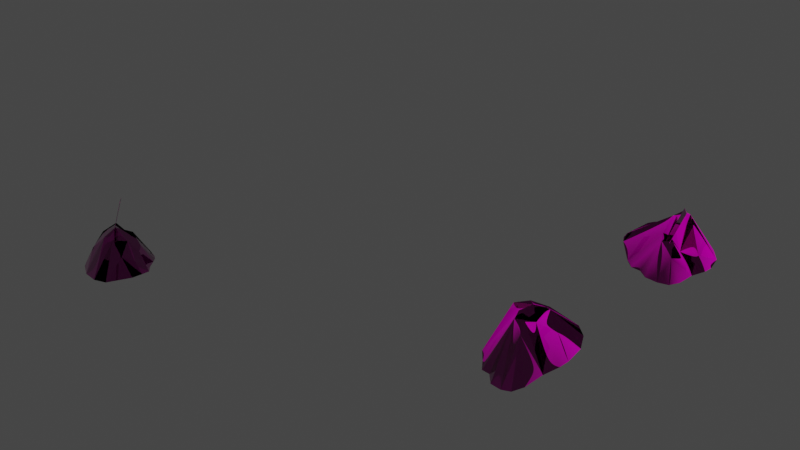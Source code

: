 # Source: dung_heap_01.blend  (saved by Blender 3.5.10; exported with 4.5.12 LTS)
import bpy
from mathutils import Matrix  # noqa: F401  (used for matrix-valued properties, if any)

bpy.ops.wm.read_factory_settings(use_empty=True)
scene = bpy.context.scene
scene.name = 'Scene'

# ---- collections
col_collection = bpy.data.collections.new('Collection'); scene.collection.children.link(col_collection)

# ---- images (referenced by path relative to the original .blend; pixels are not part of the script)
import os
ASSET_DIR = os.environ.get("B2B_ASSET_DIR", "")  # directory of the original .blend (textures are referenced by path, not embedded)
HERE = os.path.dirname(os.path.abspath(__file__))  # packed textures are extracted next to this script under _unpacked/

def load_image(name, relpath, width, height, colorspace="sRGB"):
    """Load a texture the original file referenced (path relative to the .blend, or extracted next to this script)."""
    p = next((c for c in (os.path.join(HERE, relpath), os.path.join(ASSET_DIR, relpath)) if relpath and os.path.exists(c)), "")
    if p:
        img = bpy.data.images.load(p, check_existing=True)
        img.name = name
    else:  # same state as the original file: an image datablock whose file is absent (Cycles renders it pink)
        img = bpy.data.images.new(name, width, height)
        img.source = "FILE"
        img.filepath = "//" + (relpath or name)
    img.colorspace_settings.name = colorspace
    return img
img_prop_atlas_4k_diff_0_png_005 = load_image('prop_atlas_4k_diff_0.png.005', 'prop_atlas_4k_diff_0.png', 1024, 1024, 'sRGB')
img_prop_atlas_4k_norm_0_png_005 = load_image('prop_atlas_4k_norm_0.png.005', 'prop_atlas_4k_norm_0.png', 1024, 1024, 'Non-Color')
img_prop_atlas_4k_metal_0_png_005 = load_image('prop_atlas_4k_metal_0.png.005', 'prop_atlas_4k_metal_0.png', 1024, 1024, 'Non-Color')
img_ground_fertilizer_module_01_norm_0_png = load_image('ground_fertilizer_module_01_norm_0.png', 'ground_fertilizer_module_01_norm_0.png', 1024, 1024, 'Non-Color')
img_ground_fertilizer_module_01_metal_0_png = load_image('ground_fertilizer_module_01_metal_0.png', 'ground_fertilizer_module_01_metal_0.png', 1024, 1024, 'Non-Color')
img_default_model_mask_0_png_006 = load_image('default_model_mask_0.png.006', 'default_model_mask_0.png', 1024, 1024, 'sRGB')
img_ground_fertilizer_module_01_height_0_png = load_image('ground_fertilizer_module_01_height_0.png', 'ground_fertilizer_module_01_height_0.png', 1024, 1024, 'Non-Color')
img_ground_fertilizer_module_01_diff_0_png = load_image('ground_fertilizer_module_01_diff_0.png', 'ground_fertilizer_module_01_diff_0.png', 1024, 1024, 'sRGB')

# ---- materials (node trees are filled in below, after node groups)
mat_data_graphics_props_tools_shovel_prp = bpy.data.materials.new('data/graphics/props/tools/shovel.prp')
mat_data_graphics_props_tools_shovel_prp.use_transparent_shadow = False
mat_fertilizer_ground_001 = bpy.data.materials.new('fertilizer_ground.001')
mat_fertilizer_ground_001.use_transparent_shadow = False

# ---- node groups
ng_annoshader = bpy.data.node_groups.new('AnnoShader', 'ShaderNodeTree')
_s = ng_annoshader.interface.new_socket(name='Shader', in_out='OUTPUT', socket_type='NodeSocketShader')
_s = ng_annoshader.interface.new_socket(name='cDiffuse', in_out='INPUT', socket_type='NodeSocketColor')
_s = ng_annoshader.interface.new_socket(name='cDiffuseMultiplier', in_out='INPUT', socket_type='NodeSocketColor')
_s = ng_annoshader.interface.new_socket(name='Alpha', in_out='INPUT', socket_type='NodeSocketFloat')
_s = ng_annoshader.interface.new_socket(name='cNormal', in_out='INPUT', socket_type='NodeSocketColor')
_s = ng_annoshader.interface.new_socket(name='Glossiness', in_out='INPUT', socket_type='NodeSocketFloat')
_s = ng_annoshader.interface.new_socket(name='cMetallic', in_out='INPUT', socket_type='NodeSocketColor')
_s = ng_annoshader.interface.new_socket(name='cHeight', in_out='INPUT', socket_type='NodeSocketColor')
_s = ng_annoshader.interface.new_socket(name='cNightGlow', in_out='INPUT', socket_type='NodeSocketColor')
_s = ng_annoshader.interface.new_socket(name='cEmissiveColor', in_out='INPUT', socket_type='NodeSocketColor')
_s = ng_annoshader.interface.new_socket(name='EmissionStrength', in_out='INPUT', socket_type='NodeSocketFloat')
_s = ng_annoshader.interface.new_socket(name='cDyeMask', in_out='INPUT', socket_type='NodeSocketColor')
_N = ng_annoshader.nodes; _L = ng_annoshader.links
n0 = _N.new('NodeGroupInput'); n0.name = 'Group Input'; n0.location = (0, -900)
n1 = _N.new('ShaderNodeMixRGB'); n1.name = 'Mix (Legacy)'; n1.location = (300, 300)
n1.blend_type = 'MULTIPLY'
n1.inputs[0].default_value = 1.0
n2 = _N.new('ShaderNodeRGBToBW'); n2.name = 'RGB to BW'; n2.location = (300, 0)
n3 = _N.new('ShaderNodeMixRGB'); n3.name = 'Mix (Legacy).001'; n3.location = (600, 0)
n3.blend_type = 'MULTIPLY'
n3.inputs[2].default_value = (1.0, 0.0, 0.0, 1.0)
n4 = _N.new('ShaderNodeSeparateRGB'); n4.name = 'Separate RGB (Legacy)'; n4.location = (300, -300)
n5 = _N.new('ShaderNodeMath'); n5.name = 'Math'; n5.location = (600, -450)
n5.operation = 'POWER'
n5.inputs[1].default_value = 2.0
n6 = _N.new('ShaderNodeMath'); n6.name = 'Math.001'; n6.location = (600, -150)
n6.operation = 'POWER'
n6.inputs[1].default_value = 2.0
n7 = _N.new('ShaderNodeMath'); n7.name = 'Math.002'; n7.location = (750, -300)
n8 = _N.new('ShaderNodeMath'); n8.name = 'Math.003'; n8.location = (900, -300)
n8.operation = 'SUBTRACT'
n8.inputs[0].default_value = 1.0
n9 = _N.new('ShaderNodeMath'); n9.name = 'Math.004'; n9.location = (1050, -300)
n9.operation = 'SQRT'
n10 = _N.new('ShaderNodeCombineRGB'); n10.name = 'Combine RGB (Legacy)'; n10.location = (1200, -300)
n11 = _N.new('ShaderNodeNormalMap'); n11.name = 'Normal Map'; n11.location = (1500, -300)
n11.inputs[0].default_value = 0.5
n12 = _N.new('ShaderNodeRGBToBW'); n12.name = 'RGB to BW.001'; n12.location = (1500, 0)
n13 = _N.new('ShaderNodeBump'); n13.name = 'Bump'; n13.location = (1800, -300)
n13.inputs[0].default_value = 0.5
n13.inputs[1].default_value = 1.0
n13.inputs[2].default_value = 1.0
n14 = _N.new('ShaderNodeMath'); n14.name = 'Math.005'; n14.location = (900, -900)
n14.operation = 'SUBTRACT'
n14.inputs[0].default_value = 1.0
n15 = _N.new('ShaderNodeRGBToBW'); n15.name = 'RGB to BW.002'; n15.location = (300, 0)
n16 = _N.new('ShaderNodeVectorMath'); n16.name = 'EmissionScale'; n16.location = (300, -1200)
n16.label = 'EmissionScale'
n16.operation = 'SCALE'
n16.inputs[3].default_value = 10.0
n17 = _N.new('ShaderNodeVectorMath'); n17.name = 'Vector Math'; n17.location = (600, -1200)
n17.operation = 'MULTIPLY'
n18 = _N.new('ShaderNodeObjectInfo'); n18.name = 'Object Info'; n18.location = (300, -1500)
n19 = _N.new('ShaderNodeMath'); n19.name = 'Math.006'; n19.location = (600, -1500)
n19.operation = 'FRACT'
n20 = _N.new('ShaderNodeValToRGB'); n20.name = 'ColorRamp'; n20.location = (900, -1500)
n20.color_ramp.interpolation = 'CONSTANT'
while len(n20.color_ramp.elements) > 1: n20.color_ramp.elements.remove(n20.color_ramp.elements[-1])
n20.color_ramp.elements[0].position = 0.0; n20.color_ramp.elements[0].color = (1.0, 0.0, 0.0, 1.0)
_e = n20.color_ramp.elements.new(0.3333); _e.color = (0.0, 1.0, 0.0, 1.0)
_e = n20.color_ramp.elements.new(0.6667); _e.color = (0.0, 0.0, 1.0, 1.0)
n21 = _N.new('ShaderNodeVectorMath'); n21.name = 'Vector Math.001'; n21.location = (1200, -1500)
n21.operation = 'MULTIPLY'
n22 = _N.new('ShaderNodeMixRGB'); n22.name = 'Mix (Legacy).002'; n22.location = (1500, -1200)
n22.inputs[1].default_value = (0.0, 0.0, 0.0, 1.0)
n23 = _N.new('ShaderNodeBsdfPrincipled'); n23.name = 'Principled BSDF'; n23.location = (1200, -900)
n23.distribution = 'GGX'
n23.subsurface_method = 'RANDOM_WALK_SKIN'
n23.inputs[3].default_value = 1.45
n24 = _N.new('NodeGroupOutput'); n24.name = 'Group Output'; n24.location = (1500, -900)
_L.new(n0.outputs[1], n1.inputs[1])
_L.new(n0.outputs[0], n1.inputs[2])
_L.new(n0.outputs[10], n2.inputs[0])
_L.new(n2.outputs[0], n3.inputs[0])
_L.new(n1.outputs[0], n3.inputs[1])
_L.new(n0.outputs[3], n4.inputs[0])
_L.new(n4.outputs[0], n5.inputs[0])
_L.new(n4.outputs[1], n6.inputs[0])
_L.new(n5.outputs[0], n7.inputs[0])
_L.new(n6.outputs[0], n7.inputs[1])
_L.new(n7.outputs[0], n8.inputs[1])
_L.new(n8.outputs[0], n9.inputs[0])
_L.new(n4.outputs[0], n10.inputs[0])
_L.new(n4.outputs[1], n10.inputs[1])
_L.new(n9.outputs[0], n10.inputs[2])
_L.new(n10.outputs[0], n11.inputs[1])
_L.new(n0.outputs[6], n12.inputs[0])
_L.new(n12.outputs[0], n13.inputs[3])
_L.new(n11.outputs[0], n13.inputs[4])
_L.new(n0.outputs[4], n14.inputs[1])
_L.new(n0.outputs[5], n15.inputs[0])
_L.new(n0.outputs[8], n16.inputs[0])
_L.new(n3.outputs[0], n17.inputs[0])
_L.new(n16.outputs[0], n17.inputs[1])
_L.new(n18.outputs[0], n19.inputs[0])
_L.new(n19.outputs[0], n20.inputs[0])
_L.new(n20.outputs[0], n21.inputs[0])
_L.new(n0.outputs[7], n21.inputs[1])
_L.new(n21.outputs[0], n22.inputs[0])
_L.new(n17.outputs[0], n22.inputs[2])
_L.new(n0.outputs[2], n23.inputs[4])
_L.new(n14.outputs[0], n23.inputs[2])
_L.new(n13.outputs[0], n23.inputs[5])
_L.new(n3.outputs[0], n23.inputs[0])
_L.new(n15.outputs[0], n23.inputs[1])
_L.new(n0.outputs[9], n23.inputs[28])
_L.new(n22.outputs[0], n23.inputs[27])
_L.new(n23.outputs[0], n24.inputs[0])
n24.is_active_output = True

# ---- material node trees
mat_data_graphics_props_tools_shovel_prp.use_nodes = True; mat_data_graphics_props_tools_shovel_prp.node_tree.nodes.clear()
_N = mat_data_graphics_props_tools_shovel_prp.node_tree.nodes; _L = mat_data_graphics_props_tools_shovel_prp.node_tree.links
n0 = _N.new('ShaderNodeOutputMaterial'); n0.name = 'Material Output'; n0.location = (300, 300)
n1 = _N.new('ShaderNodeTexImage'); n1.name = 'cModelDiffTex'; n1.location = (-1200, 900)
n1.label = 'cModelDiffTex'
n1.image = img_prop_atlas_4k_diff_0_png_005
n2 = _N.new('ShaderNodeTexImage'); n2.name = 'cModelNormalTex'; n2.location = (-1200, 600)
n2.label = 'cModelNormalTex'
n2.image = img_prop_atlas_4k_norm_0_png_005
n3 = _N.new('ShaderNodeTexImage'); n3.name = 'cModelMetallicTex'; n3.location = (-1200, 300)
n3.label = 'cModelMetallicTex'
n3.image = img_prop_atlas_4k_metal_0_png_005
n4 = _N.new('ShaderNodeTexImage'); n4.name = 'cSeparateAOTex'; n4.location = (-1200, 0)
n4.label = 'cSeparateAOTex'
n5 = _N.new('ShaderNodeTexImage'); n5.name = 'cHeightMap'; n5.location = (-1200, -300)
n5.label = 'cHeightMap'
n6 = _N.new('ShaderNodeTexImage'); n6.name = 'cNightGlowMap'; n6.location = (-1200, -600)
n6.label = 'cNightGlowMap'
n7 = _N.new('ShaderNodeTexImage'); n7.name = 'cDyeMask'; n7.location = (-1200, -900)
n7.label = 'cDyeMask'
n8 = _N.new('ShaderNodeGroup'); n8.name = 'Group'; n8.location = (0, 0)
n8.node_tree = ng_annoshader
n8.inputs[9].default_value = 0.0
n9 = _N.new('ShaderNodeCombineRGB'); n9.name = 'cEmissiveColor'; n9.location = (900, 1050)
n9.label = 'cEmissiveColor'
n9.inputs[0].default_value = 1.0
n9.inputs[1].default_value = 1.0
n9.inputs[2].default_value = 1.0
n10 = _N.new('ShaderNodeCombineRGB'); n10.name = 'cDiffuseColor'; n10.location = (600, 1050)
n10.label = 'cDiffuseColor'
n10.inputs[0].default_value = 1.0
n10.inputs[1].default_value = 1.0
n10.inputs[2].default_value = 1.0
_L.new(n1.outputs[0], n8.inputs[0])
_L.new(n2.outputs[0], n8.inputs[3])
_L.new(n3.outputs[0], n8.inputs[5])
_L.new(n5.outputs[0], n8.inputs[6])
_L.new(n6.outputs[0], n8.inputs[7])
_L.new(n7.outputs[0], n8.inputs[10])
_L.new(n10.outputs[0], n8.inputs[1])
_L.new(n9.outputs[0], n8.inputs[8])
_L.new(n1.outputs[1], n8.inputs[2])
_L.new(n2.outputs[1], n8.inputs[4])
_L.new(n8.outputs[0], n0.inputs[0])
n0.is_active_output = True
mat_fertilizer_ground_001.use_nodes = True; mat_fertilizer_ground_001.node_tree.nodes.clear()
_N = mat_fertilizer_ground_001.node_tree.nodes; _L = mat_fertilizer_ground_001.node_tree.links
n0 = _N.new('ShaderNodeOutputMaterial'); n0.name = 'Material Output'; n0.location = (275, 317)
n1 = _N.new('ShaderNodeTexImage'); n1.name = 'cModelNormalTex'; n1.location = (-1225, 617)
n1.label = 'cModelNormalTex'
n1.image = img_ground_fertilizer_module_01_norm_0_png
n2 = _N.new('ShaderNodeTexImage'); n2.name = 'cModelMetallicTex'; n2.location = (-1225, 317)
n2.label = 'cModelMetallicTex'
n2.image = img_ground_fertilizer_module_01_metal_0_png
n3 = _N.new('ShaderNodeTexImage'); n3.name = 'cSeparateAOTex'; n3.location = (-1225, 17)
n3.label = 'cSeparateAOTex'
n3.image = img_default_model_mask_0_png_006
n4 = _N.new('ShaderNodeTexImage'); n4.name = 'cHeightMap'; n4.location = (-1225, -283)
n4.label = 'cHeightMap'
n4.image = img_ground_fertilizer_module_01_height_0_png
n5 = _N.new('ShaderNodeTexImage'); n5.name = 'cNightGlowMap'; n5.location = (-1225, -583)
n5.label = 'cNightGlowMap'
n6 = _N.new('ShaderNodeTexImage'); n6.name = 'cDyeMask'; n6.location = (-1225, -883)
n6.label = 'cDyeMask'
n7 = _N.new('ShaderNodeGroup'); n7.name = 'Group'; n7.location = (-25, 17)
n7.node_tree = ng_annoshader
n7.inputs[9].default_value = 0.0
n8 = _N.new('ShaderNodeCombineRGB'); n8.name = 'cEmissiveColor'; n8.location = (875, 1067)
n8.label = 'cEmissiveColor'
n8.inputs[0].default_value = 2.0
n8.inputs[1].default_value = 2.0
n8.inputs[2].default_value = 2.0
n9 = _N.new('ShaderNodeCombineRGB'); n9.name = 'cDiffuseColor'; n9.location = (575, 1067)
n9.label = 'cDiffuseColor'
n9.inputs[0].default_value = 1.0
n9.inputs[1].default_value = 1.0
n9.inputs[2].default_value = 1.0
n10 = _N.new('ShaderNodeTexImage'); n10.name = 'cModelDiffTex'; n10.location = (-1505, 917)
n10.label = 'cModelDiffTex'
n10.width = 521
n10.image = img_ground_fertilizer_module_01_diff_0_png
_L.new(n10.outputs[0], n7.inputs[0])
_L.new(n1.outputs[0], n7.inputs[3])
_L.new(n2.outputs[0], n7.inputs[5])
_L.new(n4.outputs[0], n7.inputs[6])
_L.new(n5.outputs[0], n7.inputs[7])
_L.new(n6.outputs[0], n7.inputs[10])
_L.new(n9.outputs[0], n7.inputs[1])
_L.new(n8.outputs[0], n7.inputs[8])
_L.new(n10.outputs[1], n7.inputs[2])
_L.new(n1.outputs[1], n7.inputs[4])
_L.new(n7.outputs[0], n0.inputs[0])
n0.is_active_output = True

# ---- world
world_world = bpy.data.worlds.new('World'); scene.world = world_world
world_world.use_nodes = True; world_world.node_tree.nodes.clear()
_N = world_world.node_tree.nodes; _L = world_world.node_tree.links
n0 = _N.new('ShaderNodeOutputWorld'); n0.name = 'World Output'; n0.location = (300, 300)
n1 = _N.new('ShaderNodeBackground'); n1.name = 'Background'; n1.location = (10, 300)
n1.inputs[0].default_value = (0.05088, 0.05088, 0.05088, 1.0)
_L.new(n1.outputs[0], n0.inputs[0])
n0.is_active_output = True
world_world.color = (0.05088, 0.05088, 0.05088)
world_world.use_sun_shadow = False
world_world.sun_shadow_jitter_overblur = 0.0

# ---- meshes
me_mesh_0_008 = bpy.data.meshes.new('Mesh_0.008')
me_mesh_0_008.from_pydata([(-0.04636, -0.001532, 0.0008841), (0.04636, -0.001532, 0.4863), (0.04636, -0.001532, 0.0008841), (-0.04636, -0.001532, 0.4863), (-0.04636, 0.001532, 0.0008841), (0.04636, 0.001532, 0.4863), (-0.04636, 0.001532, 0.4863), (0.04636, 0.001532, 0.0008841)], [], [(0, 2, 1), (1, 3, 0), (4, 6, 5), (5, 7, 4)])
me_mesh_0_008.polygons.foreach_set('use_smooth', [True] * 4)
_uv = me_mesh_0_008.uv_layers.new(name='UVMap')
_uv.uv.foreach_set('vector', [0.1302, 0.4189, 0.136, 0.4189, 0.136, 0.459, 0.136, 0.459, 0.1302, 0.459, 0.1302, 0.4189, 0.1302, 0.4189, 0.1302, 0.459, 0.136, 0.459, 0.136, 0.459, 0.136, 0.4189, 0.1302, 0.4189])
me_mesh_0_008.materials.append(mat_data_graphics_props_tools_shovel_prp)
me_mesh_0_008.update()
me_mesh_0_008.normals_split_custom_set([tuple(v) for v in zip(*[iter([0.003932, -1.0, -0.003932, -0.003932, -1.0, 0.003932, 0.003932, -1.0, -0.003932, 0.003932, -1.0, -0.003932, -0.003932, -1.0, 0.003932, 0.003932, -1.0, -0.003932, 0.003966, 1.0, -0.003966, -0.003966, 1.0, 0.003966, 0.003966, 1.0, -0.003966, 0.003966, 1.0, -0.003966, -0.003966, 1.0, 0.003966, 0.003966, 1.0, -0.003966])] * 3)])
me_mesh_0_009 = bpy.data.meshes.new('Mesh_0.009')
me_mesh_0_009.from_pydata([(-0.04636, -0.001532, 0.0008841), (0.04636, -0.001532, 0.4863), (0.04636, -0.001532, 0.0008841), (-0.04636, -0.001532, 0.4863), (-0.04636, 0.001532, 0.0008841), (0.04636, 0.001532, 0.4863), (-0.04636, 0.001532, 0.4863), (0.04636, 0.001532, 0.0008841)], [], [(0, 2, 1), (1, 3, 0), (4, 6, 5), (5, 7, 4)])
me_mesh_0_009.polygons.foreach_set('use_smooth', [True] * 4)
_uv = me_mesh_0_009.uv_layers.new(name='UVMap')
_uv.uv.foreach_set('vector', [0.1302, 0.4189, 0.136, 0.4189, 0.136, 0.459, 0.136, 0.459, 0.1302, 0.459, 0.1302, 0.4189, 0.1302, 0.4189, 0.1302, 0.459, 0.136, 0.459, 0.136, 0.459, 0.136, 0.4189, 0.1302, 0.4189])
me_mesh_0_009.materials.append(mat_data_graphics_props_tools_shovel_prp)
me_mesh_0_009.update()
me_mesh_0_009.normals_split_custom_set([tuple(v) for v in zip(*[iter([0.003932, -1.0, -0.003932, -0.003932, -1.0, 0.003932, 0.003932, -1.0, -0.003932, 0.003932, -1.0, -0.003932, -0.003932, -1.0, 0.003932, 0.003932, -1.0, -0.003932, 0.003966, 1.0, -0.003966, -0.003966, 1.0, 0.003966, 0.003966, 1.0, -0.003966, 0.003966, 1.0, -0.003966, -0.003966, 1.0, 0.003966, 0.003966, 1.0, -0.003966])] * 3)])
me_mesh_0_038 = bpy.data.meshes.new('Mesh_0.038')
me_mesh_0_038.from_pydata([(1.875, 0.7805, -0.03558), (1.88, 0.7878, -0.01638), (1.876, 0.7816, -0.01936), (1.831, 0.7647, 0.02029), (1.804, 0.9169, 0.2332), (1.92, 0.8716, -0.0232), (2.002, 0.8202, -0.09662), (2.013, 0.8876, -0.09617), (1.987, 1.03, -0.09893), (1.908, 1.146, -0.1001), (1.956, 0.7181, -0.09972), (1.733, 0.9533, 0.2237), (1.804, 1.213, -0.09917), (1.704, 0.8668, 0.2123), (1.66, 1.071, 0.05972), (1.578, 1.165, -0.09838), (1.496, 1.116, -0.008745), (1.606, 0.9465, 0.09924), (1.551, 1.074, 0.03939), (1.439, 1.068, -0.01109), (1.512, 0.9776, 0.05826), (1.431, 0.9823, -0.008667), (1.408, 0.897, -0.009444), (1.501, 0.9165, 0.07051), (1.396, 0.8321, -0.01061), (1.562, 0.8352, 0.1134), (1.439, 0.7007, -0.008309), (1.405, 0.7673, -0.013), (1.71, 0.7299, 0.1346), (1.522, 0.6283, -0.09807), (1.733, 0.6714, 0.1069), (1.588, 0.5602, -0.0972), (1.661, 0.552, -0.09657), (1.727, 0.5017, -0.1012), (1.823, 0.4919, -0.101), (1.806, 0.6902, 0.1183), (1.841, 0.6172, 0.03551), (1.898, 0.5079, -0.09972), (1.939, 0.5802, -0.1003), (1.758, -0.8047, 0.0486), (1.762, -0.7959, 0.09531), (1.758, -0.8034, 0.08806), (1.722, -0.8235, 0.1845), (1.7, -0.6417, 0.1757), (1.794, -0.6959, 0.07872), (1.86, -0.7572, -0.09992), (1.869, -0.6767, -0.09883), (1.848, -0.5065, -0.1055), (1.784, -0.3683, -0.1085), (1.823, -0.8791, -0.1075), (1.643, -0.5983, 0.1525), (1.7, -0.2882, -0.1061), (1.62, -0.7016, 0.2088), (1.584, -0.4572, 0.06423), (1.518, -0.3457, -0.1042), (1.451, -0.4039, -0.1024), (1.54, -0.6064, 0.1604), (1.496, -0.4548, 0.01478), (1.405, -0.4617, -0.1081), (1.464, -0.5693, 0.06068), (1.399, -0.5636, -0.1022), (1.38, -0.6655, -0.1041), (1.455, -0.6423, 0.09048), (1.371, -0.743, -0.1069), (1.505, -0.7394, 0.1949), (1.406, -0.8999, -0.1013), (1.378, -0.8205, -0.1127), (1.625, -0.865, 0.2464), (1.472, -0.9864, -0.1035), (1.643, -0.935, 0.2316), (1.525, -1.068, -0.1013), (1.585, -1.077, -0.0998), (1.638, -1.138, -0.111), (1.716, -1.149, -0.1107), (1.702, -0.9125, 0.2215), (1.73, -0.9997, 0.1897), (1.776, -1.13, -0.1075), (1.809, -1.044, -0.1089), (-1.272, -1.66, 0.0039), (-1.27, -1.666, 0.03765), (-1.272, -1.661, 0.03242), (-1.258, -1.626, 0.1021), (-1.158, -1.688, 0.1162), (-1.243, -1.731, 0.02566), (-1.313, -1.752, -0.1034), (-1.28, -1.792, -0.1026), (-1.186, -1.848, -0.1075), (-1.081, -1.862, -0.1096), (-1.348, -1.674, -0.1089), (-1.102, -1.666, 0.09943), (-0.9902, -1.836, -0.1079), (-1.137, -1.606, 0.1634), (-0.9983, -1.683, 0.01519), (-0.9045, -1.684, -0.1065), (-0.8906, -1.613, -0.1052), (-1.042, -1.59, 0.08467), (-0.9428, -1.623, -0.02054), (-0.8896, -1.556, -0.1093), (-0.9772, -1.552, 0.01263), (-0.9342, -1.509, -0.105), (-0.9709, -1.453, -0.1064), (-1.006, -1.515, 0.03416), (-1.002, -1.414, -0.1085), (-1.084, -1.51, 0.1096), (-1.098, -1.372, -0.1044), (-1.043, -1.386, -0.1127), (-1.218, -1.541, 0.1468), (-1.181, -1.382, -0.106), (-1.262, -1.524, 0.03215), (-1.252, -1.386, -0.1044), (-1.294, -1.423, -0.1033), (-1.355, -1.435, -0.1114), (-1.409, -1.485, -0.1112), (-1.288, -1.575, 0.05217), (-1.347, -1.558, 0.04433), (-1.438, -1.536, -0.1089), (-1.417, -1.595, -0.1099)], [], [(0, 2, 1), (3, 5, 4), (3, 6, 5), (5, 6, 7), (8, 5, 7), (4, 5, 8), (9, 4, 8), (3, 10, 6), (11, 4, 9), (9, 12, 11), (13, 4, 11), (3, 4, 13), (12, 14, 11), (12, 15, 14), (14, 15, 16), (11, 14, 17), (13, 11, 17), (16, 18, 14), (17, 14, 18), (18, 16, 19), (19, 20, 18), (18, 20, 17), (20, 19, 21), (20, 21, 22), (22, 23, 20), (17, 20, 23), (23, 22, 24), (17, 23, 25), (24, 25, 23), (13, 17, 25), (26, 25, 24), (26, 13, 25), (24, 27, 26), (13, 26, 28), (26, 29, 28), (13, 28, 3), (28, 29, 30), (3, 28, 30), (29, 31, 30), (32, 30, 31), (33, 30, 32), (30, 33, 34), (30, 35, 3), (10, 3, 35), (34, 36, 30), (36, 35, 30), (36, 10, 35), (36, 34, 37), (36, 38, 10), (38, 36, 37), (39, 41, 40), (42, 44, 43), (42, 45, 44), (44, 45, 46), (47, 44, 46), (43, 44, 47), (48, 43, 47), (42, 49, 45), (50, 43, 48), (48, 51, 50), (52, 43, 50), (42, 43, 52), (51, 53, 50), (51, 54, 53), (53, 54, 55), (50, 53, 56), (52, 50, 56), (55, 57, 53), (56, 53, 57), (57, 55, 58), (58, 59, 57), (57, 59, 56), (59, 58, 60), (59, 60, 61), (61, 62, 59), (56, 59, 62), (62, 61, 63), (56, 62, 64), (63, 64, 62), (52, 56, 64), (65, 64, 63), (65, 52, 64), (63, 66, 65), (52, 65, 67), (65, 68, 67), (52, 67, 42), (67, 68, 69), (42, 67, 69), (68, 70, 69), (71, 69, 70), (72, 69, 71), (69, 72, 73), (69, 74, 42), (49, 42, 74), (73, 75, 69), (75, 74, 69), (75, 49, 74), (75, 73, 76), (75, 77, 49), (77, 75, 76), (78, 80, 79), (81, 83, 82), (81, 84, 83), (83, 84, 85), (86, 83, 85), (82, 83, 86), (87, 82, 86), (81, 88, 84), (89, 82, 87), (87, 90, 89), (91, 82, 89), (81, 82, 91), (90, 92, 89), (90, 93, 92), (92, 93, 94), (89, 92, 95), (91, 89, 95), (94, 96, 92), (95, 92, 96), (96, 94, 97), (97, 98, 96), (96, 98, 95), (98, 97, 99), (98, 99, 100), (100, 101, 98), (95, 98, 101), (101, 100, 102), (95, 101, 103), (102, 103, 101), (91, 95, 103), (104, 103, 102), (104, 91, 103), (102, 105, 104), (91, 104, 106), (104, 107, 106), (91, 106, 81), (106, 107, 108), (81, 106, 108), (107, 109, 108), (110, 108, 109), (111, 108, 110), (108, 111, 112), (108, 113, 81), (88, 81, 113), (112, 114, 108), (114, 113, 108), (114, 88, 113), (114, 112, 115), (114, 116, 88), (116, 114, 115)])
me_mesh_0_038.polygons.foreach_set('use_smooth', [True] * 150)
_uv = me_mesh_0_038.uv_layers.new(name='UVMap')
_uv.uv.foreach_set('vector', [0.8149, 0.04199, 0.8169, 0.04004, 0.8188, 0.04199, 0.4075, -0.6416, 0.4192, -0.5723, 0.3335, -0.5938, 0.4075, -0.6416, 0.4832, -0.5684, 0.4192, -0.5723, 0.4192, -0.5723, 0.4832, -0.5684, 0.4641, -0.5371, 0.3962, -0.4854, 0.4192, -0.5723, 0.4641, -0.5371, 0.3335, -0.5938, 0.4192, -0.5723, 0.3962, -0.4854, 0.3096, -0.459, 0.3335, -0.5938, 0.3962, -0.4854, 0.4075, -0.6416, 0.4958, -0.623, 0.4832, -0.5684, 0.281, -0.5957, 0.3335, -0.5938, 0.3096, -0.459, 0.3096, -0.459, 0.2266, -0.4609, 0.281, -0.5957, 0.2988, -0.6289, 0.3335, -0.5938, 0.281, -0.5957, 0.4075, -0.6416, 0.3335, -0.5938, 0.2988, -0.6289, 0.2266, -0.4609, 0.1943, -0.5596, 0.281, -0.5957, 0.2266, -0.4609, 0.1198, -0.5439, 0.1943, -0.5596, 0.1943, -0.5596, 0.1198, -0.5439, 0.09229, -0.5869, 0.281, -0.5957, 0.1943, -0.5596, 0.2108, -0.626, 0.2988, -0.6289, 0.281, -0.5957, 0.2108, -0.626, 0.09229, -0.5869, 0.1392, -0.5889, 0.1943, -0.5596, 0.2108, -0.626, 0.1943, -0.5596, 0.1392, -0.5889, 0.1392, -0.5889, 0.09229, -0.5869, 0.0788, -0.623, 0.0788, -0.623, 0.1504, -0.6406, 0.1392, -0.5889, 0.1392, -0.5889, 0.1504, -0.6406, 0.2108, -0.626, 0.1504, -0.6406, 0.0788, -0.623, 0.1064, -0.6611, 0.1504, -0.6406, 0.1064, -0.6611, 0.1252, -0.7031, 0.1252, -0.7031, 0.1687, -0.668, 0.1504, -0.6406, 0.2108, -0.626, 0.1504, -0.6406, 0.1687, -0.668, 0.1687, -0.668, 0.1252, -0.7031, 0.1432, -0.7324, 0.2108, -0.626, 0.1687, -0.668, 0.2278, -0.6836, 0.1432, -0.7324, 0.2278, -0.6836, 0.1687, -0.668, 0.2988, -0.6289, 0.2108, -0.626, 0.2278, -0.6836, 0.2161, -0.7754, 0.2278, -0.6836, 0.1432, -0.7324, 0.2161, -0.7754, 0.2988, -0.6289, 0.2278, -0.6836, 0.1432, -0.7324, 0.1722, -0.7578, 0.2161, -0.7754, 0.2988, -0.6289, 0.2161, -0.7754, 0.3506, -0.6836, 0.2161, -0.7754, 0.2886, -0.7822, 0.3506, -0.6836, 0.2988, -0.6289, 0.3506, -0.6836, 0.4075, -0.6416, 0.3506, -0.6836, 0.2886, -0.7822, 0.3909, -0.6963, 0.4075, -0.6416, 0.3506, -0.6836, 0.3909, -0.6963, 0.2886, -0.7822, 0.3506, -0.792, 0.3909, -0.6963, 0.3943, -0.7754, 0.3909, -0.6963, 0.3506, -0.792, 0.4495, -0.7773, 0.3909, -0.6963, 0.3943, -0.7754, 0.3909, -0.6963, 0.4495, -0.7773, 0.5068, -0.7549, 0.3909, -0.6963, 0.4192, -0.6797, 0.4075, -0.6416, 0.4958, -0.623, 0.4075, -0.6416, 0.4192, -0.6797, 0.5068, -0.7549, 0.4663, -0.6973, 0.3909, -0.6963, 0.4663, -0.6973, 0.4192, -0.6797, 0.3909, -0.6963, 0.4663, -0.6973, 0.4958, -0.623, 0.4192, -0.6797, 0.4663, -0.6973, 0.5068, -0.7549, 0.542, -0.7275, 0.4663, -0.6973, 0.5376, -0.6855, 0.4958, -0.623, 0.5376, -0.6855, 0.4663, -0.6973, 0.542, -0.7275, 0.8149, 0.04199, 0.8169, 0.04004, 0.8188, 0.04199, 0.4075, -0.6416, 0.4192, -0.5723, 0.3335, -0.5938, 0.4075, -0.6416, 0.4832, -0.5684, 0.4192, -0.5723, 0.4192, -0.5723, 0.4832, -0.5684, 0.4641, -0.5371, 0.3962, -0.4854, 0.4192, -0.5723, 0.4641, -0.5371, 0.3335, -0.5938, 0.4192, -0.5723, 0.3962, -0.4854, 0.3096, -0.459, 0.3335, -0.5938, 0.3962, -0.4854, 0.4075, -0.6416, 0.4958, -0.623, 0.4832, -0.5684, 0.281, -0.5957, 0.3335, -0.5938, 0.3096, -0.459, 0.3096, -0.459, 0.2266, -0.4609, 0.281, -0.5957, 0.2988, -0.6289, 0.3335, -0.5938, 0.281, -0.5957, 0.4075, -0.6416, 0.3335, -0.5938, 0.2988, -0.6289, 0.2266, -0.4609, 0.1943, -0.5596, 0.281, -0.5957, 0.2266, -0.4609, 0.1198, -0.5439, 0.1943, -0.5596, 0.1943, -0.5596, 0.1198, -0.5439, 0.09229, -0.5869, 0.281, -0.5957, 0.1943, -0.5596, 0.2108, -0.626, 0.2988, -0.6289, 0.281, -0.5957, 0.2108, -0.626, 0.09229, -0.5869, 0.1392, -0.5889, 0.1943, -0.5596, 0.2108, -0.626, 0.1943, -0.5596, 0.1392, -0.5889, 0.1392, -0.5889, 0.09229, -0.5869, 0.0788, -0.623, 0.0788, -0.623, 0.1504, -0.6406, 0.1392, -0.5889, 0.1392, -0.5889, 0.1504, -0.6406, 0.2108, -0.626, 0.1504, -0.6406, 0.0788, -0.623, 0.1064, -0.6611, 0.1504, -0.6406, 0.1064, -0.6611, 0.1252, -0.7031, 0.1252, -0.7031, 0.1687, -0.668, 0.1504, -0.6406, 0.2108, -0.626, 0.1504, -0.6406, 0.1687, -0.668, 0.1687, -0.668, 0.1252, -0.7031, 0.1432, -0.7324, 0.2108, -0.626, 0.1687, -0.668, 0.2278, -0.6836, 0.1432, -0.7324, 0.2278, -0.6836, 0.1687, -0.668, 0.2988, -0.6289, 0.2108, -0.626, 0.2278, -0.6836, 0.2161, -0.7754, 0.2278, -0.6836, 0.1432, -0.7324, 0.2161, -0.7754, 0.2988, -0.6289, 0.2278, -0.6836, 0.1432, -0.7324, 0.1722, -0.7578, 0.2161, -0.7754, 0.2988, -0.6289, 0.2161, -0.7754, 0.3506, -0.6836, 0.2161, -0.7754, 0.2886, -0.7822, 0.3506, -0.6836, 0.2988, -0.6289, 0.3506, -0.6836, 0.4075, -0.6416, 0.3506, -0.6836, 0.2886, -0.7822, 0.3909, -0.6963, 0.4075, -0.6416, 0.3506, -0.6836, 0.3909, -0.6963, 0.2886, -0.7822, 0.3506, -0.792, 0.3909, -0.6963, 0.3943, -0.7754, 0.3909, -0.6963, 0.3506, -0.792, 0.4495, -0.7773, 0.3909, -0.6963, 0.3943, -0.7754, 0.3909, -0.6963, 0.4495, -0.7773, 0.5068, -0.7549, 0.3909, -0.6963, 0.4192, -0.6797, 0.4075, -0.6416, 0.4958, -0.623, 0.4075, -0.6416, 0.4192, -0.6797, 0.5068, -0.7549, 0.4663, -0.6973, 0.3909, -0.6963, 0.4663, -0.6973, 0.4192, -0.6797, 0.3909, -0.6963, 0.4663, -0.6973, 0.4958, -0.623, 0.4192, -0.6797, 0.4663, -0.6973, 0.5068, -0.7549, 0.542, -0.7275, 0.4663, -0.6973, 0.5376, -0.6855, 0.4958, -0.623, 0.5376, -0.6855, 0.4663, -0.6973, 0.542, -0.7275, 0.8149, 0.04199, 0.8169, 0.04004, 0.8188, 0.04199, 0.4075, -0.6416, 0.4192, -0.5723, 0.3335, -0.5938, 0.4075, -0.6416, 0.4832, -0.5684, 0.4192, -0.5723, 0.4192, -0.5723, 0.4832, -0.5684, 0.4641, -0.5371, 0.3962, -0.4854, 0.4192, -0.5723, 0.4641, -0.5371, 0.3335, -0.5938, 0.4192, -0.5723, 0.3962, -0.4854, 0.3096, -0.459, 0.3335, -0.5938, 0.3962, -0.4854, 0.4075, -0.6416, 0.4958, -0.623, 0.4832, -0.5684, 0.281, -0.5957, 0.3335, -0.5938, 0.3096, -0.459, 0.3096, -0.459, 0.2266, -0.4609, 0.281, -0.5957, 0.2988, -0.6289, 0.3335, -0.5938, 0.281, -0.5957, 0.4075, -0.6416, 0.3335, -0.5938, 0.2988, -0.6289, 0.2266, -0.4609, 0.1943, -0.5596, 0.281, -0.5957, 0.2266, -0.4609, 0.1198, -0.5439, 0.1943, -0.5596, 0.1943, -0.5596, 0.1198, -0.5439, 0.09229, -0.5869, 0.281, -0.5957, 0.1943, -0.5596, 0.2108, -0.626, 0.2988, -0.6289, 0.281, -0.5957, 0.2108, -0.626, 0.09229, -0.5869, 0.1392, -0.5889, 0.1943, -0.5596, 0.2108, -0.626, 0.1943, -0.5596, 0.1392, -0.5889, 0.1392, -0.5889, 0.09229, -0.5869, 0.0788, -0.623, 0.0788, -0.623, 0.1504, -0.6406, 0.1392, -0.5889, 0.1392, -0.5889, 0.1504, -0.6406, 0.2108, -0.626, 0.1504, -0.6406, 0.0788, -0.623, 0.1064, -0.6611, 0.1504, -0.6406, 0.1064, -0.6611, 0.1252, -0.7031, 0.1252, -0.7031, 0.1687, -0.668, 0.1504, -0.6406, 0.2108, -0.626, 0.1504, -0.6406, 0.1687, -0.668, 0.1687, -0.668, 0.1252, -0.7031, 0.1432, -0.7324, 0.2108, -0.626, 0.1687, -0.668, 0.2278, -0.6836, 0.1432, -0.7324, 0.2278, -0.6836, 0.1687, -0.668, 0.2988, -0.6289, 0.2108, -0.626, 0.2278, -0.6836, 0.2161, -0.7754, 0.2278, -0.6836, 0.1432, -0.7324, 0.2161, -0.7754, 0.2988, -0.6289, 0.2278, -0.6836, 0.1432, -0.7324, 0.1722, -0.7578, 0.2161, -0.7754, 0.2988, -0.6289, 0.2161, -0.7754, 0.3506, -0.6836, 0.2161, -0.7754, 0.2886, -0.7822, 0.3506, -0.6836, 0.2988, -0.6289, 0.3506, -0.6836, 0.4075, -0.6416, 0.3506, -0.6836, 0.2886, -0.7822, 0.3909, -0.6963, 0.4075, -0.6416, 0.3506, -0.6836, 0.3909, -0.6963, 0.2886, -0.7822, 0.3506, -0.792, 0.3909, -0.6963, 0.3943, -0.7754, 0.3909, -0.6963, 0.3506, -0.792, 0.4495, -0.7773, 0.3909, -0.6963, 0.3943, -0.7754, 0.3909, -0.6963, 0.4495, -0.7773, 0.5068, -0.7549, 0.3909, -0.6963, 0.4192, -0.6797, 0.4075, -0.6416, 0.4958, -0.623, 0.4075, -0.6416, 0.4192, -0.6797, 0.5068, -0.7549, 0.4663, -0.6973, 0.3909, -0.6963, 0.4663, -0.6973, 0.4192, -0.6797, 0.3909, -0.6963, 0.4663, -0.6973, 0.4958, -0.623, 0.4192, -0.6797, 0.4663, -0.6973, 0.5068, -0.7549, 0.542, -0.7275, 0.4663, -0.6973, 0.5376, -0.6855, 0.4958, -0.623, 0.5376, -0.6855, 0.4663, -0.6973, 0.542, -0.7275])
me_mesh_0_038.materials.append(mat_fertilizer_ground_001)
me_mesh_0_038.update()
me_mesh_0_038.normals_split_custom_set([tuple(v) for v in zip(*[iter([-0.8262, 0.5634, 0.0007255, -0.8318, 0.5551, 0.00334, -0.8278, 0.561, -0.004911, 0.7163, -0.03362, 0.6969, 0.7419, -0.1866, 0.644, 0.4872, -0.03149, 0.8727, 0.7163, -0.03362, 0.6969, 0.6118, -0.1805, 0.7702, 0.7419, -0.1866, 0.644, 0.7419, -0.1866, 0.644, 0.6118, -0.1805, 0.7702, 0.6117, 0.02355, 0.7908, 0.7513, 0.2505, 0.6106, 0.7419, -0.1866, 0.644, 0.6117, 0.02355, 0.7908, 0.4872, -0.03149, 0.8727, 0.7419, -0.1866, 0.644, 0.7513, 0.2505, 0.6106, 0.5445, 0.5834, 0.6026, 0.4872, -0.03149, 0.8727, 0.7513, 0.2505, 0.6106, 0.7163, -0.03362, 0.6969, 0.7179, -0.1278, 0.6843, 0.6118, -0.1805, 0.7702, -0.2128, 0.4723, 0.8554, 0.4872, -0.03149, 0.8727, 0.5445, 0.5834, 0.6026, 0.5445, 0.5834, 0.6026, 0.1734, 0.7555, 0.6317, -0.2128, 0.4723, 0.8554, -0.2355, -0.2973, 0.9253, 0.4872, -0.03149, 0.8727, -0.2128, 0.4723, 0.8554, 0.7163, -0.03362, 0.6969, 0.4872, -0.03149, 0.8727, -0.2355, -0.2973, 0.9253, 0.1734, 0.7555, 0.6317, -0.1986, 0.7055, 0.6803, -0.2128, 0.4723, 0.8554, 0.1734, 0.7555, 0.6317, -0.0999, 0.8361, 0.5394, -0.1986, 0.7055, 0.6803, -0.1986, 0.7055, 0.6803, -0.0999, 0.8361, 0.5394, -0.1732, 0.6508, 0.7392, -0.2128, 0.4723, 0.8554, -0.1986, 0.7055, 0.6803, -0.4706, 0.3373, 0.8154, -0.2355, -0.2973, 0.9253, -0.2128, 0.4723, 0.8554, -0.4706, 0.3373, 0.8154, -0.1732, 0.6508, 0.7392, -0.2785, 0.4313, 0.8581, -0.1986, 0.7055, 0.6803, -0.4706, 0.3373, 0.8154, -0.1986, 0.7055, 0.6803, -0.2785, 0.4313, 0.8581, -0.2785, 0.4313, 0.8581, -0.1732, 0.6508, 0.7392, -0.4826, 0.273, 0.8322, -0.4826, 0.273, 0.8322, -0.4683, 0.2446, 0.8491, -0.2785, 0.4313, 0.8581, -0.2785, 0.4313, 0.8581, -0.4683, 0.2446, 0.8491, -0.4706, 0.3373, 0.8154, -0.4683, 0.2446, 0.8491, -0.4826, 0.273, 0.8322, -0.637, 0.1117, 0.7628, -0.4683, 0.2446, 0.8491, -0.637, 0.1117, 0.7628, -0.6172, 0.167, 0.7689, -0.6172, 0.167, 0.7689, -0.5146, 0.152, 0.8439, -0.4683, 0.2446, 0.8491, -0.4706, 0.3373, 0.8154, -0.4683, 0.2446, 0.8491, -0.5146, 0.152, 0.8439, -0.5146, 0.152, 0.8439, -0.6172, 0.167, 0.7689, -0.5919, -0.0509, 0.8044, -0.4706, 0.3373, 0.8154, -0.5146, 0.152, 0.8439, -0.5342, -0.04046, 0.8444, -0.5919, -0.0509, 0.8044, -0.5342, -0.04046, 0.8444, -0.5146, 0.152, 0.8439, -0.2355, -0.2973, 0.9253, -0.4706, 0.3373, 0.8154, -0.5342, -0.04046, 0.8444, -0.4044, -0.532, 0.7439, -0.5342, -0.04046, 0.8444, -0.5919, -0.0509, 0.8044, -0.4044, -0.532, 0.7439, -0.2355, -0.2973, 0.9253, -0.5342, -0.04046, 0.8444, -0.5919, -0.0509, 0.8044, -0.4406, -0.1215, 0.8894, -0.4044, -0.532, 0.7439, -0.2355, -0.2973, 0.9253, -0.4044, -0.532, 0.7439, 0.1179, -0.4764, 0.8713, -0.4044, -0.532, 0.7439, -0.383, -0.6875, 0.617, 0.1179, -0.4764, 0.8713, -0.2355, -0.2973, 0.9253, 0.1179, -0.4764, 0.8713, 0.7163, -0.03362, 0.6969, 0.1179, -0.4764, 0.8713, -0.383, -0.6875, 0.617, -0.07653, -0.4554, 0.887, 0.7163, -0.03362, 0.6969, 0.1179, -0.4764, 0.8713, -0.07653, -0.4554, 0.887, -0.383, -0.6875, 0.617, -0.3828, -0.6718, 0.6342, -0.07653, -0.4554, 0.887, -0.2854, -0.7806, 0.5561, -0.07653, -0.4554, 0.887, -0.3828, -0.6718, 0.6342, -0.2453, -0.747, 0.6179, -0.07653, -0.4554, 0.887, -0.2854, -0.7806, 0.5561, -0.07653, -0.4554, 0.887, -0.2453, -0.747, 0.6179, 0.04502, -0.757, 0.6518, -0.07653, -0.4554, 0.887, 0.279, 0.08583, 0.9565, 0.7163, -0.03362, 0.6969, 0.7179, -0.1278, 0.6843, 0.7163, -0.03362, 0.6969, 0.279, 0.08583, 0.9565, 0.04502, -0.757, 0.6518, 0.4883, -0.5361, 0.6885, -0.07653, -0.4554, 0.887, 0.4883, -0.5361, 0.6885, 0.279, 0.08583, 0.9565, -0.07653, -0.4554, 0.887, 0.4883, -0.5361, 0.6885, 0.7179, -0.1278, 0.6843, 0.279, 0.08583, 0.9565, 0.4883, -0.5361, 0.6885, 0.04502, -0.757, 0.6518, 0.4263, -0.6065, 0.6712, 0.4883, -0.5361, 0.6885, 0.7511, -0.2419, 0.6143, 0.7179, -0.1278, 0.6843, 0.7511, -0.2419, 0.6143, 0.4883, -0.5361, 0.6885, 0.4263, -0.6065, 0.6712, -0.9077, 0.4195, 0.001808, -0.912, 0.4101, 0.002399, -0.9084, 0.4182, -0.004089, 0.7303, 0.02117, 0.6828, 0.8533, 0.07301, 0.5163, 0.4516, 0.3683, 0.8127, 0.7303, 0.02117, 0.6828, 0.906, -0.1907, 0.378, 0.8533, 0.07301, 0.5163, 0.8533, 0.07301, 0.5163, 0.906, -0.1907, 0.378, 0.9183, 0.02339, 0.3951, 0.7951, 0.2949, 0.5299, 0.8533, 0.07301, 0.5163, 0.9183, 0.02339, 0.3951, 0.4516, 0.3683, 0.8127, 0.8533, 0.07301, 0.5163, 0.7951, 0.2949, 0.5299, 0.576, 0.4584, 0.6768, 0.4516, 0.3683, 0.8127, 0.7951, 0.2949, 0.5299, 0.7303, 0.02117, 0.6828, 0.9298, -0.146, 0.3379, 0.906, -0.1907, 0.378, 0.1288, 0.5822, 0.8028, 0.4516, 0.3683, 0.8127, 0.576, 0.4584, 0.6768, 0.576, 0.4584, 0.6768, 0.211, 0.6531, 0.7273, 0.1288, 0.5822, 0.8028, -0.06329, 0.1441, 0.9875, 0.4516, 0.3683, 0.8127, 0.1288, 0.5822, 0.8028, 0.7303, 0.02117, 0.6828, 0.4516, 0.3683, 0.8127, -0.06329, 0.1441, 0.9875, 0.211, 0.6531, 0.7273, -0.08624, 0.6718, 0.7357, 0.1288, 0.5822, 0.8028, 0.211, 0.6531, 0.7273, -0.4016, 0.6913, 0.6007, -0.08624, 0.6718, 0.7357, -0.08624, 0.6718, 0.7357, -0.4016, 0.6913, 0.6007, -0.5649, 0.5958, 0.5709, 0.1288, 0.5822, 0.8028, -0.08624, 0.6718, 0.7357, -0.347, 0.4566, 0.8192, -0.06329, 0.1441, 0.9875, 0.1288, 0.5822, 0.8028, -0.347, 0.4566, 0.8192, -0.5649, 0.5958, 0.5709, -0.5447, 0.6045, 0.5813, -0.08624, 0.6718, 0.7357, -0.347, 0.4566, 0.8192, -0.08624, 0.6718, 0.7357, -0.5447, 0.6045, 0.5813, -0.5447, 0.6045, 0.5813, -0.5649, 0.5958, 0.5709, -0.8102, 0.3429, 0.4754, -0.8102, 0.3429, 0.4754, -0.7932, 0.3176, 0.5196, -0.5447, 0.6045, 0.5813, -0.5447, 0.6045, 0.5813, -0.7932, 0.3176, 0.5196, -0.347, 0.4566, 0.8192, -0.7932, 0.3176, 0.5196, -0.8102, 0.3429, 0.4754, -0.9241, 0.1071, 0.3668, -0.7932, 0.3176, 0.5196, -0.9241, 0.1071, 0.3668, -0.9061, 0.1671, 0.3885, -0.9061, 0.1671, 0.3885, -0.8359, 0.188, 0.5156, -0.7932, 0.3176, 0.5196, -0.347, 0.4566, 0.8192, -0.7932, 0.3176, 0.5196, -0.8359, 0.188, 0.5156, -0.8359, 0.188, 0.5156, -0.9061, 0.1671, 0.3885, -0.9081, -0.0536, 0.4153, -0.347, 0.4566, 0.8192, -0.8359, 0.188, 0.5156, -0.3931, -0.4056, 0.8252, -0.9081, -0.0536, 0.4153, -0.3931, -0.4056, 0.8252, -0.8359, 0.188, 0.5156, -0.06329, 0.1441, 0.9875, -0.347, 0.4566, 0.8192, -0.3931, -0.4056, 0.8252, -0.778, -0.3709, 0.5071, -0.3931, -0.4056, 0.8252, -0.9081, -0.0536, 0.4153, -0.778, -0.3709, 0.5071, -0.06329, 0.1441, 0.9875, -0.3931, -0.4056, 0.8252, -0.9081, -0.0536, 0.4153, -0.7718, -0.1427, 0.6197, -0.778, -0.3709, 0.5071, -0.06329, 0.1441, 0.9875, -0.778, -0.3709, 0.5071, -0.2713, -0.03632, 0.9618, -0.778, -0.3709, 0.5071, -0.7309, -0.4918, 0.4733, -0.2713, -0.03632, 0.9618, -0.06329, 0.1441, 0.9875, -0.2713, -0.03632, 0.9618, 0.7303, 0.02117, 0.6828, -0.2713, -0.03632, 0.9618, -0.7309, -0.4918, 0.4733, -0.2945, -0.4038, 0.8662, 0.7303, 0.02117, 0.6828, -0.2713, -0.03632, 0.9618, -0.2945, -0.4038, 0.8662, -0.7309, -0.4918, 0.4733, -0.5068, -0.7264, 0.4642, -0.2945, -0.4038, 0.8662, -0.4346, -0.7983, 0.4169, -0.2945, -0.4038, 0.8662, -0.5068, -0.7264, 0.4642, -0.3447, -0.8053, 0.4824, -0.2945, -0.4038, 0.8662, -0.4346, -0.7983, 0.4169, -0.2945, -0.4038, 0.8662, -0.3447, -0.8053, 0.4824, 0.02668, -0.8815, 0.4714, -0.2945, -0.4038, 0.8662, 0.5437, 0.07658, 0.8358, 0.7303, 0.02117, 0.6828, 0.9298, -0.146, 0.3379, 0.7303, 0.02117, 0.6828, 0.5437, 0.07658, 0.8358, 0.02668, -0.8815, 0.4714, 0.4643, -0.5655, 0.6816, -0.2945, -0.4038, 0.8662, 0.4643, -0.5655, 0.6816, 0.5437, 0.07658, 0.8358, -0.2945, -0.4038, 0.8662, 0.4643, -0.5655, 0.6816, 0.9298, -0.146, 0.3379, 0.5437, 0.07658, 0.8358, 0.4643, -0.5655, 0.6816, 0.02668, -0.8815, 0.4714, 0.5946, -0.698, 0.3991, 0.4643, -0.5655, 0.6816, 0.9352, -0.2112, 0.2844, 0.9298, -0.146, 0.3379, 0.9352, -0.2112, 0.2844, 0.4643, -0.5655, 0.6816, 0.5946, -0.698, 0.3991, 0.9693, 0.246, 0.001837, 0.9667, 0.2561, 0.002345, 0.9689, 0.2474, -0.004058, -0.7052, -0.2059, 0.6784, -0.5071, -0.6416, 0.5755, -0.02775, -0.639, 0.7687, -0.7052, -0.2059, 0.6784, -0.7575, -0.4644, 0.4589, -0.5071, -0.6416, 0.5755, -0.5071, -0.6416, 0.5755, -0.7575, -0.4644, 0.4589, -0.5566, -0.6732, 0.4868, -0.2166, -0.7925, 0.5701, -0.5071, -0.6416, 0.5755, -0.5566, -0.6732, 0.4868, -0.02775, -0.639, 0.7687, -0.5071, -0.6416, 0.5755, -0.2166, -0.7925, 0.5701, 0.07996, -0.7501, 0.6565, -0.02775, -0.639, 0.7687, -0.2166, -0.7925, 0.5701, -0.7052, -0.2059, 0.6784, -0.7482, -0.4659, 0.4725, -0.7575, -0.4644, 0.4589, 0.5104, -0.5118, 0.691, -0.02775, -0.639, 0.7687, 0.07996, -0.7501, 0.6565, 0.07996, -0.7501, 0.6565, 0.4085, -0.6169, 0.6728, 0.5104, -0.5118, 0.691, 0.1913, -0.04637, 0.9804, -0.02775, -0.639, 0.7687, 0.5104, -0.5118, 0.691, -0.7052, -0.2059, 0.6784, -0.02775, -0.639, 0.7687, 0.1913, -0.04637, 0.9804, 0.4085, -0.6169, 0.6728, 0.6363, -0.3938, 0.6633, 0.5104, -0.5118, 0.691, 0.4085, -0.6169, 0.6728, 0.7741, -0.2553, 0.5793, 0.6363, -0.3938, 0.6633, 0.6363, -0.3938, 0.6633, 0.7741, -0.2553, 0.5793, 0.8108, -0.11, 0.575, 0.5104, -0.5118, 0.691, 0.6363, -0.3938, 0.6633, 0.6716, -0.07651, 0.737, 0.1913, -0.04637, 0.9804, 0.5104, -0.5118, 0.691, 0.6716, -0.07651, 0.737, 0.8108, -0.11, 0.575, 0.7978, -0.1185, 0.5912, 0.6363, -0.3938, 0.6633, 0.6716, -0.07651, 0.737, 0.6363, -0.3938, 0.6633, 0.7978, -0.1185, 0.5912, 0.7978, -0.1185, 0.5912, 0.8108, -0.11, 0.575, 0.793, 0.2856, 0.5381, 0.793, 0.2856, 0.5381, 0.7732, 0.2541, 0.5811, 0.7978, -0.1185, 0.5912, 0.7978, -0.1185, 0.5912, 0.7732, 0.2541, 0.5811, 0.6716, -0.07651, 0.737, 0.7732, 0.2541, 0.5811, 0.793, 0.2856, 0.5381, 0.699, 0.5536, 0.4527, 0.7732, 0.2541, 0.5811, 0.699, 0.5536, 0.4527, 0.7292, 0.4969, 0.4705, 0.7292, 0.4969, 0.4705, 0.685, 0.4238, 0.5926, 0.7732, 0.2541, 0.5811, 0.6716, -0.07651, 0.737, 0.7732, 0.2541, 0.5811, 0.685, 0.4238, 0.5926, 0.685, 0.4238, 0.5926, 0.7292, 0.4969, 0.4705, 0.5122, 0.6895, 0.512, 0.6716, -0.07651, 0.737, 0.685, 0.4238, 0.5926, 0.0759, 0.6131, 0.7863, 0.5122, 0.6895, 0.512, 0.0759, 0.6131, 0.7863, 0.685, 0.4238, 0.5926, 0.1913, -0.04637, 0.9804, 0.6716, -0.07651, 0.737, 0.0759, 0.6131, 0.7863, 0.1267, 0.8202, 0.5579, 0.0759, 0.6131, 0.7863, 0.5122, 0.6895, 0.512, 0.1267, 0.8202, 0.5579, 0.1913, -0.04637, 0.9804, 0.0759, 0.6131, 0.7863, 0.5122, 0.6895, 0.512, 0.3122, 0.6344, 0.7071, 0.1267, 0.8202, 0.5579, 0.1913, -0.04637, 0.9804, 0.1267, 0.8202, 0.5579, -0.3283, 0.4451, 0.8331, 0.1267, 0.8202, 0.5579, -0.1302, 0.8037, 0.5806, -0.3283, 0.4451, 0.8331, 0.1913, -0.04637, 0.9804, -0.3283, 0.4451, 0.8331, -0.7052, -0.2059, 0.6784, -0.3283, 0.4451, 0.8331, -0.1302, 0.8037, 0.5806, -0.4987, 0.6478, 0.5759, -0.7052, -0.2059, 0.6784, -0.3283, 0.4451, 0.8331, -0.4987, 0.6478, 0.5759, -0.1302, 0.8037, 0.5806, -0.2238, 0.6951, 0.6832, -0.4987, 0.6478, 0.5759, -0.3956, 0.6919, 0.604, -0.4987, 0.6478, 0.5759, -0.2238, 0.6951, 0.6832, -0.4031, 0.6372, 0.6569, -0.4987, 0.6478, 0.5759, -0.3956, 0.6919, 0.604, -0.4987, 0.6478, 0.5759, -0.4031, 0.6372, 0.6569, -0.5924, 0.5582, 0.581, -0.4987, 0.6478, 0.5759, -0.5627, 0.07547, 0.8232, -0.7052, -0.2059, 0.6784, -0.7482, -0.4659, 0.4725, -0.7052, -0.2059, 0.6784, -0.5627, 0.07547, 0.8232, -0.5924, 0.5582, 0.581, -0.5274, 0.04703, 0.8483, -0.4987, 0.6478, 0.5759, -0.5274, 0.04703, 0.8483, -0.5627, 0.07547, 0.8232, -0.4987, 0.6478, 0.5759, -0.5274, 0.04703, 0.8483, -0.7482, -0.4659, 0.4725, -0.5627, 0.07547, 0.8232, -0.5274, 0.04703, 0.8483, -0.5924, 0.5582, 0.581, -0.8501, 0.09614, 0.5178, -0.5274, 0.04703, 0.8483, -0.7628, -0.4529, 0.4615, -0.7482, -0.4659, 0.4725, -0.7628, -0.4529, 0.4615, -0.5274, 0.04703, 0.8483, -0.8501, 0.09614, 0.5178])] * 3)])

# ---- objects
ob_propcontainer = bpy.data.objects.new('PROPCONTAINER_', None)
ob_main_file_dung_heap_01_cfg = bpy.data.objects.new('MAIN_FILE_dung_heap_01.cfg', None)
ob_particle_fog_vehicle_track_dust_01_loop_002 = bpy.data.objects.new('PARTICLE_fog_vehicle_track_dust_01_loop.002', None)
ob_particle_fog_vehicle_track_dust_01_loop_003 = bpy.data.objects.new('PARTICLE_fog_vehicle_track_dust_01_loop.003', None)
ob_prop_shovel_004 = bpy.data.objects.new('PROP_shovel.004', me_mesh_0_008)
ob_prop_shovel_001 = bpy.data.objects.new('PROP_shovel.001', me_mesh_0_009)
ob_model_heap_dung_01_lod0_001 = bpy.data.objects.new('MODEL_heap_dung_01_lod0.001', me_mesh_0_038)

# ---- transforms, parenting, visibility, modifiers, constraints
ob_propcontainer.parent = ob_main_file_dung_heap_01_cfg
ob_propcontainer.location = (-0.0, -0.0, 0.0)
ob_propcontainer.rotation_mode = 'QUATERNION'
ob_propcontainer.rotation_quaternion = (1.0, 0.0, 0.0, -0.0)
ob_propcontainer.empty_display_type = 'SINGLE_ARROW'
ob_main_file_dung_heap_01_cfg.location = (0.0, 0.0, 0.0)
ob_main_file_dung_heap_01_cfg.empty_display_type = 'SINGLE_ARROW'
ob_particle_fog_vehicle_track_dust_01_loop_002.parent = ob_main_file_dung_heap_01_cfg
ob_particle_fog_vehicle_track_dust_01_loop_002.location = (1.676, -0.8014, 0.0)
ob_particle_fog_vehicle_track_dust_01_loop_002.rotation_mode = 'QUATERNION'
ob_particle_fog_vehicle_track_dust_01_loop_002.rotation_quaternion = (0.6778, 0.0, 0.0, -0.7352)
ob_particle_fog_vehicle_track_dust_01_loop_002.scale = (0.2845, 0.2845, 0.2845)
ob_particle_fog_vehicle_track_dust_01_loop_002.empty_display_type = 'SPHERE'
ob_particle_fog_vehicle_track_dust_01_loop_003.parent = ob_main_file_dung_heap_01_cfg
ob_particle_fog_vehicle_track_dust_01_loop_003.location = (1.676, 0.8578, 0.0)
ob_particle_fog_vehicle_track_dust_01_loop_003.rotation_mode = 'QUATERNION'
ob_particle_fog_vehicle_track_dust_01_loop_003.rotation_quaternion = (-0.4698, 0.0, 0.0, -0.8828)
ob_particle_fog_vehicle_track_dust_01_loop_003.scale = (0.2814, 0.251, 0.2508)
ob_particle_fog_vehicle_track_dust_01_loop_003.empty_display_type = 'SPHERE'
ob_prop_shovel_004.parent = ob_propcontainer
ob_prop_shovel_004.location = (1.751, 0.6938, 0.06005)
ob_prop_shovel_004.rotation_mode = 'QUATERNION'
ob_prop_shovel_004.rotation_quaternion = (0.3973, 0.1453, 0.09664, 0.9009)
ob_prop_shovel_004.scale = (0.6462, 0.6462, 0.6462)
ob_prop_shovel_001.parent = ob_propcontainer
ob_prop_shovel_001.location = (-1.16, -1.612, 0.1007)
ob_prop_shovel_001.rotation_mode = 'QUATERNION'
ob_prop_shovel_001.rotation_quaternion = (0.3973, 0.1453, 0.09664, 0.9009)
ob_prop_shovel_001.scale = (0.6462, 0.6462, 0.6462)
ob_model_heap_dung_01_lod0_001.parent = ob_main_file_dung_heap_01_cfg
ob_model_heap_dung_01_lod0_001.location = (0.0, 0.0, 0.0)
ob_model_heap_dung_01_lod0_001.rotation_mode = 'QUATERNION'
ob_model_heap_dung_01_lod0_001.rotation_quaternion = (1.0, 0.0, 0.0, 0.0)

# ---- collection membership
scene.collection.objects.link(ob_propcontainer)
scene.collection.objects.link(ob_main_file_dung_heap_01_cfg)
scene.collection.objects.link(ob_particle_fog_vehicle_track_dust_01_loop_002)
scene.collection.objects.link(ob_particle_fog_vehicle_track_dust_01_loop_003)
scene.collection.objects.link(ob_prop_shovel_004)
scene.collection.objects.link(ob_prop_shovel_001)
scene.collection.objects.link(ob_model_heap_dung_01_lod0_001)

# ---- scene / render settings (as saved in the file)
scene.frame_start = 1; scene.frame_end = 250; scene.frame_set(1)
scene.render.engine = 'BLENDER_EEVEE_NEXT'
scene.cycles.sampling_pattern = 'TABULATED_SOBOL'
scene.view_settings.view_transform = 'Filmic'
bpy.context.view_layer.update()

# ---- added for rendering (the .blend has no active camera and no usable light): camera, sun
cam_auto = bpy.data.cameras.new('AutoCamera')
cam_auto.lens = 50.0
cam_auto.sensor_width = 36.0
cam_auto.clip_end = 1000.0
ob_auto_camera = bpy.data.objects.new('AutoCamera', cam_auto)
scene.collection.objects.link(ob_auto_camera)
ob_auto_camera.location = (4.5905, -5.48782, 3.58677)
ob_auto_camera.rotation_euler = (1.09748, -7.21219e-08, 0.694738)
scene.camera = ob_auto_camera
light_auto_sun = bpy.data.lights.new('AutoSun', 'SUN')
light_auto_sun.energy = 3.0
light_auto_sun.angle = 0.0523599
ob_auto_sun = bpy.data.objects.new('AutoSun', light_auto_sun)
scene.collection.objects.link(ob_auto_sun)
ob_auto_sun.rotation_euler = (0.872665, 0.174533, 0.523599)
bpy.context.view_layer.update()
